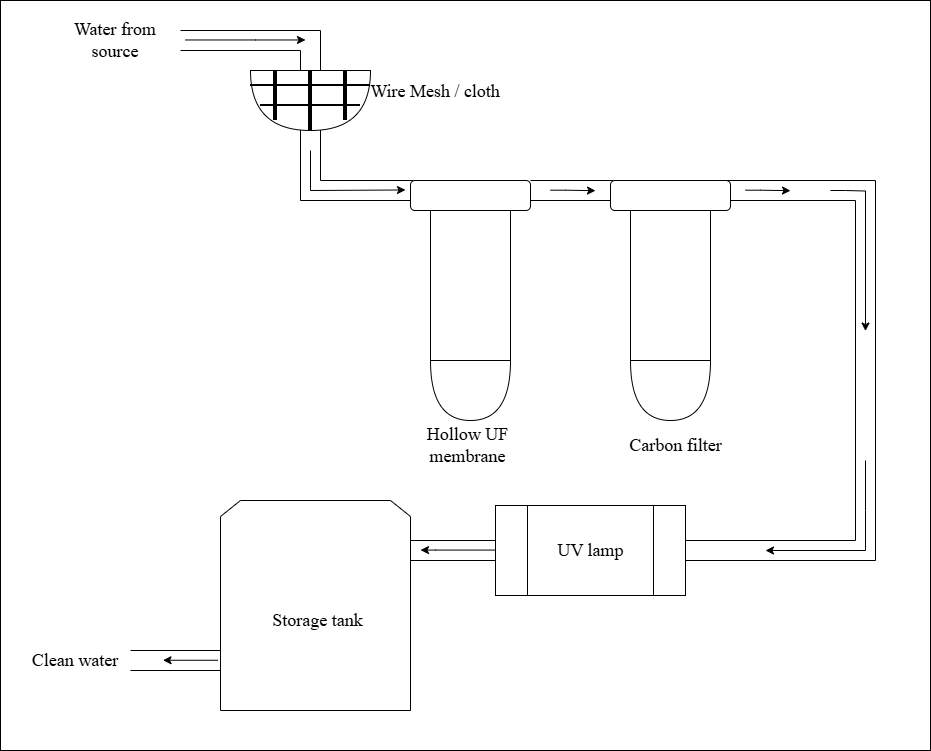

The diagram above was exported from draw.io. Its source (the exported page's mxGraphModel, read from the mxfile embedded in the PNG):
<mxGraphModel dx="1025" dy="459" grid="1" gridSize="10" guides="1" tooltips="1" connect="1" arrows="1" fold="1" page="1" pageScale="1" pageWidth="1169" pageHeight="827" math="0" shadow="0">
  <root>
    <mxCell id="0" />
    <mxCell id="1" parent="0" />
    <mxCell id="e7dZdwhbuvCL3D13VUOR-1" parent="1" style="rounded=0;whiteSpace=wrap;html=1;" value="" vertex="1">
      <mxGeometry height="750" width="930" x="210" y="220" as="geometry" />
    </mxCell>
    <mxCell id="e7dZdwhbuvCL3D13VUOR-2" parent="1" style="shape=partialRectangle;whiteSpace=wrap;html=1;top=0;bottom=0;fillColor=none;direction=south;" value="" vertex="1">
      <mxGeometry height="20" width="100" x="530" y="400" as="geometry" />
    </mxCell>
    <mxCell id="e7dZdwhbuvCL3D13VUOR-3" parent="1" style="shape=partialRectangle;whiteSpace=wrap;html=1;top=0;bottom=0;fillColor=none;direction=south;" value="" vertex="1">
      <mxGeometry height="20" width="150" x="340" y="870" as="geometry" />
    </mxCell>
    <mxCell id="e7dZdwhbuvCL3D13VUOR-4" parent="1" style="shape=partialRectangle;whiteSpace=wrap;html=1;top=0;bottom=0;fillColor=none;" value="" vertex="1">
      <mxGeometry height="60" width="20" x="510" y="340" as="geometry" />
    </mxCell>
    <mxCell id="e7dZdwhbuvCL3D13VUOR-5" edge="1" parent="1" source="e7dZdwhbuvCL3D13VUOR-4" style="endArrow=classic;html=1;rounded=0;exitX=0.5;exitY=0.5;exitDx=0;exitDy=0;exitPerimeter=0;" value="">
      <mxGeometry height="50" relative="1" width="50" as="geometry">
        <Array as="points">
          <mxPoint x="520" y="410" />
        </Array>
        <mxPoint x="495" y="409.47" as="sourcePoint" />
        <mxPoint x="615" y="409.47" as="targetPoint" />
      </mxGeometry>
    </mxCell>
    <mxCell id="e7dZdwhbuvCL3D13VUOR-6" parent="1" style="shape=partialRectangle;whiteSpace=wrap;html=1;bottom=0;right=0;fillColor=none;direction=south;" value="" vertex="1">
      <mxGeometry height="100" width="250" x="815" y="420" as="geometry" />
    </mxCell>
    <mxCell id="e7dZdwhbuvCL3D13VUOR-7" parent="1" style="shape=partialRectangle;whiteSpace=wrap;html=1;top=0;bottom=0;fillColor=none;direction=south;" value="" vertex="1">
      <mxGeometry height="20" width="270" x="620" y="760" as="geometry" />
    </mxCell>
    <mxCell id="e7dZdwhbuvCL3D13VUOR-8" parent="1" style="shape=loopLimit;whiteSpace=wrap;html=1;" value="" vertex="1">
      <mxGeometry height="210" width="190" x="430" y="720" as="geometry" />
    </mxCell>
    <mxCell id="e7dZdwhbuvCL3D13VUOR-9" parent="1" style="shape=partialRectangle;whiteSpace=wrap;html=1;bottom=0;right=0;fillColor=none;direction=west;" value="" vertex="1">
      <mxGeometry height="320" width="80" x="1005" y="460" as="geometry" />
    </mxCell>
    <mxCell id="e7dZdwhbuvCL3D13VUOR-10" parent="1" style="shape=partialRectangle;whiteSpace=wrap;html=1;bottom=0;right=0;fillColor=none;direction=west;" value="" vertex="1">
      <mxGeometry height="330" width="80" x="985" y="430" as="geometry" />
    </mxCell>
    <mxCell id="e7dZdwhbuvCL3D13VUOR-11" parent="1" style="shape=partialRectangle;whiteSpace=wrap;html=1;top=0;bottom=0;fillColor=none;direction=south;" value="" vertex="1">
      <mxGeometry height="20" width="190" x="870" y="760" as="geometry" />
    </mxCell>
    <mxCell id="e7dZdwhbuvCL3D13VUOR-12" parent="1" style="shape=partialRectangle;whiteSpace=wrap;html=1;bottom=0;right=0;fillColor=none;direction=south;" value="" vertex="1">
      <mxGeometry height="75" width="60" x="450" y="270" as="geometry" />
    </mxCell>
    <mxCell id="e7dZdwhbuvCL3D13VUOR-13" parent="1" style="shape=partialRectangle;whiteSpace=wrap;html=1;bottom=0;right=0;fillColor=none;direction=south;" value="" vertex="1">
      <mxGeometry height="80" width="60" x="470" y="250" as="geometry" />
    </mxCell>
    <mxCell id="e7dZdwhbuvCL3D13VUOR-14" parent="1" style="shape=partialRectangle;whiteSpace=wrap;html=1;bottom=0;right=0;fillColor=none;direction=north;" value="" vertex="1">
      <mxGeometry height="120" width="60" x="510" y="300" as="geometry" />
    </mxCell>
    <mxCell id="e7dZdwhbuvCL3D13VUOR-15" parent="1" style="shape=partialRectangle;whiteSpace=wrap;html=1;top=0;bottom=0;fillColor=none;direction=south;" value="" vertex="1">
      <mxGeometry height="20" width="100" x="740" y="400" as="geometry" />
    </mxCell>
    <mxCell id="e7dZdwhbuvCL3D13VUOR-16" connectable="0" parent="1" style="group" value="" vertex="1">
      <mxGeometry height="240" width="120" x="620" y="400" as="geometry" />
    </mxCell>
    <mxCell id="e7dZdwhbuvCL3D13VUOR-17" parent="e7dZdwhbuvCL3D13VUOR-16" style="shape=or;whiteSpace=wrap;html=1;direction=south;fillColor=#FFFFFF;" value="" vertex="1">
      <mxGeometry height="60" width="80" x="20" y="180" as="geometry" />
    </mxCell>
    <mxCell id="e7dZdwhbuvCL3D13VUOR-18" parent="e7dZdwhbuvCL3D13VUOR-16" style="rounded=0;whiteSpace=wrap;html=1;direction=south;fillColor=#FFFFFF;" value="" vertex="1">
      <mxGeometry height="160" width="80" x="20" y="20" as="geometry" />
    </mxCell>
    <mxCell id="e7dZdwhbuvCL3D13VUOR-19" parent="e7dZdwhbuvCL3D13VUOR-16" style="rounded=1;whiteSpace=wrap;html=1;fillColor=#FFFFFF;" value="" vertex="1">
      <mxGeometry height="30" width="120" as="geometry" />
    </mxCell>
    <mxCell id="e7dZdwhbuvCL3D13VUOR-20" connectable="0" parent="1" style="group" value="" vertex="1">
      <mxGeometry height="240" width="120" x="820" y="400" as="geometry" />
    </mxCell>
    <mxCell id="e7dZdwhbuvCL3D13VUOR-21" parent="e7dZdwhbuvCL3D13VUOR-20" style="shape=or;whiteSpace=wrap;html=1;direction=south;" value="" vertex="1">
      <mxGeometry height="60" width="80" x="20" y="180" as="geometry" />
    </mxCell>
    <mxCell id="e7dZdwhbuvCL3D13VUOR-22" parent="e7dZdwhbuvCL3D13VUOR-20" style="rounded=0;whiteSpace=wrap;html=1;direction=south;" value="" vertex="1">
      <mxGeometry height="160" width="80" x="20" y="20" as="geometry" />
    </mxCell>
    <mxCell id="e7dZdwhbuvCL3D13VUOR-23" parent="e7dZdwhbuvCL3D13VUOR-20" style="rounded=1;whiteSpace=wrap;html=1;" value="" vertex="1">
      <mxGeometry height="30" width="120" as="geometry" />
    </mxCell>
    <mxCell id="e7dZdwhbuvCL3D13VUOR-24" parent="1" style="shape=or;whiteSpace=wrap;html=1;direction=south;" value="" vertex="1">
      <mxGeometry height="60" width="120" x="460" y="290" as="geometry" />
    </mxCell>
    <mxCell id="e7dZdwhbuvCL3D13VUOR-25" parent="1" style="line;strokeWidth=2;html=1;" value="" vertex="1">
      <mxGeometry height="10" width="120" x="460" y="300" as="geometry" />
    </mxCell>
    <mxCell id="e7dZdwhbuvCL3D13VUOR-26" parent="1" style="line;strokeWidth=4;direction=south;html=1;perimeter=backbonePerimeter;points=[];outlineConnect=0;" value="" vertex="1">
      <mxGeometry height="60" width="10" x="515" y="290" as="geometry" />
    </mxCell>
    <mxCell id="e7dZdwhbuvCL3D13VUOR-27" parent="1" style="line;strokeWidth=4;direction=south;html=1;perimeter=backbonePerimeter;points=[];outlineConnect=0;" value="" vertex="1">
      <mxGeometry height="50" width="10" x="550" y="290" as="geometry" />
    </mxCell>
    <mxCell id="e7dZdwhbuvCL3D13VUOR-28" parent="1" style="line;strokeWidth=4;direction=south;html=1;perimeter=backbonePerimeter;points=[];outlineConnect=0;" value="" vertex="1">
      <mxGeometry height="50" width="10" x="480" y="290" as="geometry" />
    </mxCell>
    <mxCell id="e7dZdwhbuvCL3D13VUOR-29" parent="1" style="line;strokeWidth=2;html=1;" value="" vertex="1">
      <mxGeometry height="10" width="100" x="470" y="320" as="geometry" />
    </mxCell>
    <mxCell id="e7dZdwhbuvCL3D13VUOR-30" parent="1" style="shape=process;whiteSpace=wrap;html=1;backgroundOutline=1;direction=east;size=0.16666666666666666;" value="" vertex="1">
      <mxGeometry height="90" width="190" x="705" y="725" as="geometry" />
    </mxCell>
    <mxCell id="e7dZdwhbuvCL3D13VUOR-31" parent="1" style="text;html=1;whiteSpace=wrap;strokeColor=none;fillColor=none;align=center;verticalAlign=middle;rounded=0;" value="&lt;font style=&quot;font-size: 18px;&quot; face=&quot;Times New Roman&quot;&gt;Wire Mesh / cloth&lt;/font&gt;" vertex="1">
      <mxGeometry height="60" width="170" x="560" y="281" as="geometry" />
    </mxCell>
    <mxCell id="e7dZdwhbuvCL3D13VUOR-32" parent="1" style="shape=partialRectangle;whiteSpace=wrap;html=1;top=0;bottom=0;fillColor=none;direction=south;" value="" vertex="1">
      <mxGeometry height="20" width="100" x="390" y="250" as="geometry" />
    </mxCell>
    <mxCell id="e7dZdwhbuvCL3D13VUOR-33" parent="1" style="text;html=1;whiteSpace=wrap;strokeColor=none;fillColor=none;align=center;verticalAlign=middle;rounded=0;" value="&lt;font face=&quot;Times New Roman&quot;&gt;&lt;span style=&quot;font-size: 18px;&quot;&gt;Hollow UF membrane&lt;/span&gt;&lt;/font&gt;" vertex="1">
      <mxGeometry height="50" width="135" x="610" y="640" as="geometry" />
    </mxCell>
    <mxCell id="e7dZdwhbuvCL3D13VUOR-34" parent="1" style="text;html=1;whiteSpace=wrap;strokeColor=none;fillColor=none;align=center;verticalAlign=middle;rounded=0;" value="&lt;font face=&quot;Times New Roman&quot;&gt;&lt;span style=&quot;font-size: 18px;&quot;&gt;Carbon filter&lt;/span&gt;&lt;/font&gt;" vertex="1">
      <mxGeometry height="50" width="135" x="817.5" y="640" as="geometry" />
    </mxCell>
    <mxCell id="e7dZdwhbuvCL3D13VUOR-35" parent="1" style="text;html=1;whiteSpace=wrap;strokeColor=none;fillColor=none;align=center;verticalAlign=middle;rounded=0;" value="&lt;font face=&quot;Times New Roman&quot;&gt;&lt;span style=&quot;font-size: 18px;&quot;&gt;UV lamp&lt;/span&gt;&lt;/font&gt;" vertex="1">
      <mxGeometry height="50" width="135" x="732.5" y="745" as="geometry" />
    </mxCell>
    <mxCell id="e7dZdwhbuvCL3D13VUOR-36" parent="1" style="text;html=1;whiteSpace=wrap;strokeColor=none;fillColor=none;align=center;verticalAlign=middle;rounded=0;" value="&lt;font face=&quot;Times New Roman&quot;&gt;&lt;span style=&quot;font-size: 18px;&quot;&gt;Storage tank&lt;/span&gt;&lt;/font&gt;" vertex="1">
      <mxGeometry height="50" width="135" x="460" y="815" as="geometry" />
    </mxCell>
    <mxCell id="e7dZdwhbuvCL3D13VUOR-37" edge="1" parent="1" source="e7dZdwhbuvCL3D13VUOR-36" style="edgeStyle=none;rounded=0;orthogonalLoop=1;jettySize=auto;html=1;exitX=0.5;exitY=1;exitDx=0;exitDy=0;" target="e7dZdwhbuvCL3D13VUOR-36">
      <mxGeometry relative="1" as="geometry" />
    </mxCell>
    <mxCell id="e7dZdwhbuvCL3D13VUOR-38" edge="1" parent="1" style="endArrow=classic;html=1;rounded=0;" value="">
      <mxGeometry height="50" relative="1" width="50" as="geometry">
        <Array as="points">
          <mxPoint x="465" y="259.47" />
        </Array>
        <mxPoint x="395" y="259.47" as="sourcePoint" />
        <mxPoint x="515" y="259.47" as="targetPoint" />
      </mxGeometry>
    </mxCell>
    <mxCell id="e7dZdwhbuvCL3D13VUOR-39" edge="1" parent="1" style="endArrow=classic;html=1;rounded=0;" value="">
      <mxGeometry height="50" relative="1" width="50" as="geometry">
        <Array as="points">
          <mxPoint x="775" y="409.70000000000005" />
        </Array>
        <mxPoint x="760" y="409.70000000000005" as="sourcePoint" />
        <mxPoint x="805" y="410.1700000000001" as="targetPoint" />
      </mxGeometry>
    </mxCell>
    <mxCell id="e7dZdwhbuvCL3D13VUOR-40" edge="1" parent="1" style="endArrow=classic;html=1;rounded=0;" value="">
      <mxGeometry height="50" relative="1" width="50" as="geometry">
        <Array as="points">
          <mxPoint x="970" y="409.70000000000005" />
        </Array>
        <mxPoint x="955" y="409.70000000000005" as="sourcePoint" />
        <mxPoint x="1000" y="410.1700000000001" as="targetPoint" />
      </mxGeometry>
    </mxCell>
    <mxCell id="e7dZdwhbuvCL3D13VUOR-41" edge="1" parent="1" style="endArrow=classic;html=1;rounded=0;" value="">
      <mxGeometry height="50" relative="1" width="50" as="geometry">
        <Array as="points">
          <mxPoint x="645" y="769.5699999999999" />
        </Array>
        <mxPoint x="705" y="769.5699999999999" as="sourcePoint" />
        <mxPoint x="630" y="769.5699999999999" as="targetPoint" />
      </mxGeometry>
    </mxCell>
    <mxCell id="e7dZdwhbuvCL3D13VUOR-42" edge="1" parent="1" style="endArrow=none;html=1;rounded=0;endFill=0;startArrow=classic;startFill=1;" value="">
      <mxGeometry height="50" relative="1" width="50" as="geometry">
        <Array as="points" />
        <mxPoint x="372.5" y="879.76" as="sourcePoint" />
        <mxPoint x="427.5" y="879.76" as="targetPoint" />
      </mxGeometry>
    </mxCell>
    <mxCell id="e7dZdwhbuvCL3D13VUOR-43" edge="1" parent="1" style="endArrow=classic;html=1;rounded=0;" value="">
      <mxGeometry height="50" relative="1" width="50" as="geometry">
        <Array as="points">
          <mxPoint x="1075" y="730" />
          <mxPoint x="1075" y="770" />
        </Array>
        <mxPoint x="1075" y="680" as="sourcePoint" />
        <mxPoint x="975" y="770" as="targetPoint" />
      </mxGeometry>
    </mxCell>
    <mxCell id="e7dZdwhbuvCL3D13VUOR-44" parent="1" style="text;html=1;whiteSpace=wrap;strokeColor=none;fillColor=none;align=center;verticalAlign=middle;rounded=0;" value="&lt;font face=&quot;Times New Roman&quot;&gt;&lt;span style=&quot;font-size: 18px;&quot;&gt;Water from source&lt;/span&gt;&lt;/font&gt;" vertex="1">
      <mxGeometry height="60" width="130" x="260" y="230" as="geometry" />
    </mxCell>
    <mxCell id="e7dZdwhbuvCL3D13VUOR-45" parent="1" style="text;html=1;whiteSpace=wrap;strokeColor=none;fillColor=none;align=center;verticalAlign=middle;rounded=0;" value="&lt;font face=&quot;Times New Roman&quot;&gt;&lt;span style=&quot;font-size: 18px;&quot;&gt;Clean water&lt;/span&gt;&lt;/font&gt;" vertex="1">
      <mxGeometry height="60" width="130" x="220" y="850" as="geometry" />
    </mxCell>
    <mxCell id="e7dZdwhbuvCL3D13VUOR-46" parent="1" style="shape=partialRectangle;whiteSpace=wrap;html=1;bottom=0;right=0;fillColor=none;direction=south;" value="" vertex="1">
      <mxGeometry height="100" width="210" x="875" y="400" as="geometry" />
    </mxCell>
    <mxCell id="e7dZdwhbuvCL3D13VUOR-47" edge="1" parent="1" style="endArrow=classic;html=1;rounded=0;" value="">
      <mxGeometry height="50" relative="1" width="50" as="geometry">
        <Array as="points">
          <mxPoint x="1055" y="410" />
          <mxPoint x="1075" y="410.53" />
        </Array>
        <mxPoint x="1040" y="410" as="sourcePoint" />
        <mxPoint x="1075" y="550.53" as="targetPoint" />
      </mxGeometry>
    </mxCell>
  </root>
</mxGraphModel>